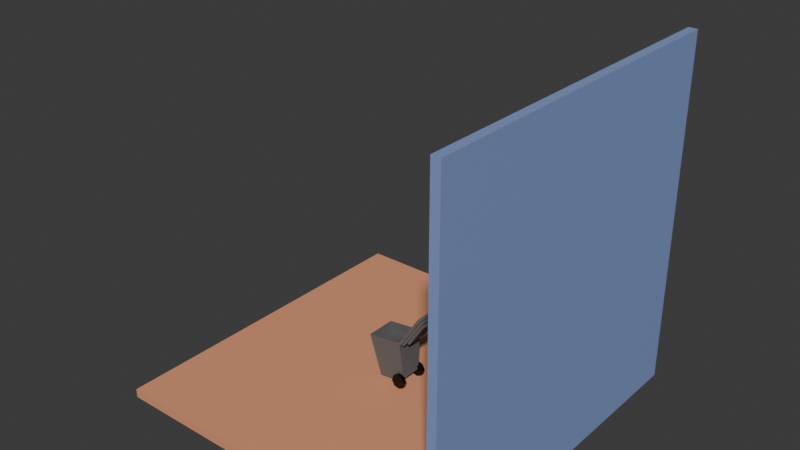# Source: final.blend  (saved by Blender 4.0.36; exported with 4.5.12 LTS)
import bpy
from mathutils import Matrix  # noqa: F401  (used for matrix-valued properties, if any)

bpy.ops.wm.read_factory_settings(use_empty=True)
scene = bpy.context.scene
scene.name = 'Scene'

# ---- collections
col_collection = bpy.data.collections.new('Collection'); scene.collection.children.link(col_collection)

# ---- materials (node trees are filled in below, after node groups)
mat_material_001 = bpy.data.materials.new('Material.001')
mat_material_001.use_transparent_shadow = False
mat_material_003 = bpy.data.materials.new('Material.003')
mat_material_003.use_transparent_shadow = False
mat_material_002 = bpy.data.materials.new('Material.002')
mat_material_002.use_transparent_shadow = False
mat_material_006 = bpy.data.materials.new('Material.006')
mat_material_006.use_transparent_shadow = False

# ---- material node trees
mat_material_001.use_nodes = True; mat_material_001.node_tree.nodes.clear()
_N = mat_material_001.node_tree.nodes; _L = mat_material_001.node_tree.links
n0 = _N.new('ShaderNodeBsdfPrincipled'); n0.name = 'Principled BSDF'; n0.location = (10, 300)
n0.inputs[0].default_value = (0.8, 0.3389, 0.1842, 1.0)
n0.inputs[3].default_value = 1.45
n1 = _N.new('ShaderNodeOutputMaterial'); n1.name = 'Material Output'; n1.location = (300, 300)
_L.new(n0.outputs[0], n1.inputs[0])
n1.is_active_output = True
mat_material_003.use_nodes = True; mat_material_003.node_tree.nodes.clear()
_N = mat_material_003.node_tree.nodes; _L = mat_material_003.node_tree.links
n0 = _N.new('ShaderNodeBsdfPrincipled'); n0.name = 'Principled BSDF'; n0.location = (10, 300)
n0.inputs[0].default_value = (0.1353, 0.1353, 0.1353, 1.0)
n0.inputs[3].default_value = 1.45
n1 = _N.new('ShaderNodeOutputMaterial'); n1.name = 'Material Output'; n1.location = (300, 300)
_L.new(n0.outputs[0], n1.inputs[0])
n1.is_active_output = True
mat_material_002.use_nodes = True; mat_material_002.node_tree.nodes.clear()
_N = mat_material_002.node_tree.nodes; _L = mat_material_002.node_tree.links
n0 = _N.new('ShaderNodeBsdfPrincipled'); n0.name = 'Principled BSDF'; n0.location = (10, 300)
n0.inputs[0].default_value = (0.0, 0.0, 0.0, 1.0)
n0.inputs[3].default_value = 1.45
n1 = _N.new('ShaderNodeOutputMaterial'); n1.name = 'Material Output'; n1.location = (300, 300)
_L.new(n0.outputs[0], n1.inputs[0])
n1.is_active_output = True
mat_material_006.use_nodes = True; mat_material_006.node_tree.nodes.clear()
_N = mat_material_006.node_tree.nodes; _L = mat_material_006.node_tree.links
n0 = _N.new('ShaderNodeBsdfPrincipled'); n0.name = 'Principled BSDF'; n0.location = (10, 300)
n0.inputs[0].default_value = (0.2378, 0.3295, 0.6252, 1.0)
n0.inputs[3].default_value = 1.45
n1 = _N.new('ShaderNodeOutputMaterial'); n1.name = 'Material Output'; n1.location = (300, 300)
_L.new(n0.outputs[0], n1.inputs[0])
n1.is_active_output = True

# ---- world
world_world = bpy.data.worlds.new('World'); scene.world = world_world
world_world.use_nodes = True; world_world.node_tree.nodes.clear()
_N = world_world.node_tree.nodes; _L = world_world.node_tree.links
n0 = _N.new('ShaderNodeOutputWorld'); n0.name = 'World Output'; n0.location = (300, 300)
n1 = _N.new('ShaderNodeBackground'); n1.name = 'Background'; n1.location = (10, 300)
n1.inputs[0].default_value = (0.05088, 0.05088, 0.05088, 1.0)
_L.new(n1.outputs[0], n0.inputs[0])
n0.is_active_output = True
world_world.color = (0.05088, 0.05088, 0.05088)
world_world.use_sun_shadow = False
world_world.sun_shadow_jitter_overblur = 0.0

# ---- meshes
me_plane = bpy.data.meshes.new('Plane')
me_plane.from_pydata([(-1.0, -1.0, 0.0), (1.0, -1.0, 0.0), (-1.0, 1.0, 0.0), (1.0, 1.0, 0.0), (-1.0, 1.0, -0.05034), (-1.0, -1.0, -0.05034), (1.0, -1.0, -0.05034), (1.0, 1.0, -0.05034)], [], [(0, 1, 3, 2), (5, 4, 7, 6), (1, 6, 7, 3), (2, 4, 5, 0), (3, 7, 4, 2), (0, 5, 6, 1)])
_uv = me_plane.uv_layers.new(name='UVMap')
_uv.uv.foreach_set('vector', [0.0, 0.0, 1.0, 0.0, 1.0, 1.0, 0.0, 1.0, 0.0, 0.0, 0.0, 1.0, 1.0, 1.0, 1.0, 0.0, 1.0, 0.0, 1.0, 0.0, 1.0, 1.0, 1.0, 1.0, 0.0, 1.0, 0.0, 1.0, 0.0, 0.0, 0.0, 0.0, 1.0, 1.0, 1.0, 1.0, 0.0, 1.0, 0.0, 1.0, 0.0, 0.0, 0.0, 0.0, 1.0, 0.0, 1.0, 0.0])
me_plane.materials.append(mat_material_001)
me_plane.update()
me_plane_002 = bpy.data.meshes.new('Plane.002')
me_plane_002.from_pydata([(-0.1584, 0.0974, 0.434), (-0.2773, 0.0974, 0.6159), (-0.2773, -0.0974, 0.6159), (-0.1584, -0.0974, 0.434), (-0.1456, -0.0974, 0.4145), (-0.1456, 0.0974, 0.4145), (-0.1743, 0.1199, 0.4236), (-0.3056, 0.1199, 0.6243), (-0.1783, 0.1064, 0.4297), (-0.2948, 0.1064, 0.6078), (-0.2948, -0.1064, 0.6078), (-0.1783, -0.1064, 0.4297), (-0.156, -0.1064, 0.3957), (-0.156, 0.1064, 0.3957), (-0.3056, -0.1199, 0.6243), (-0.1743, -0.1199, 0.4236), (-0.1492, -0.1199, 0.3853), (-0.1492, 0.1199, 0.3853), (-0.1921, 0.09149, 0.4207), (-0.2915, 0.09149, 0.5726), (-0.2915, -0.05887, 0.5726), (-0.1921, -0.05887, 0.4207), (-0.1869, -0.05887, 0.4128), (-0.1869, 0.09149, 0.4128), (-0.1921, 0.1064, 0.4207), (-0.3085, 0.1064, 0.5987), (-0.3085, -0.1064, 0.5987), (-0.1921, -0.1064, 0.4207), (-0.1698, -0.1064, 0.3867), (-0.1698, 0.1064, 0.3867), (-0.2055, 0.09149, 0.4119), (-0.3049, 0.09149, 0.5638), (-0.3049, -0.05887, 0.5638), (-0.2055, -0.05887, 0.4119), (-0.2003, -0.05887, 0.404), (-0.2003, 0.09149, 0.404), (-0.1584, 0.1199, 0.434), (-0.2897, 0.1199, 0.6347), (-0.2897, -0.1199, 0.6347), (-0.1584, -0.1199, 0.434), (-0.1333, -0.1199, 0.3957), (-0.1333, 0.1199, 0.3957), (-0.1774, 0.0974, 0.4094), (-0.2964, 0.0974, 0.5912), (-0.2964, -0.0974, 0.5912), (-0.1774, -0.0974, 0.4094), (-0.1646, -0.0974, 0.3899), (-0.1646, 0.0974, 0.3899)], [], [(4, 46, 45, 3), (41, 17, 6, 36), (37, 7, 14, 38), (39, 15, 16, 40), (11, 15, 14, 10), (12, 16, 15, 11), (9, 7, 6, 8), (8, 6, 17, 13), (13, 17, 16, 12), (10, 14, 7, 9), (38, 14, 15, 39), (36, 6, 7, 37), (40, 16, 17, 41), (12, 11, 27, 28), (22, 21, 33, 34), (11, 10, 26, 27), (9, 8, 24, 25), (8, 13, 29, 24), (13, 12, 28, 29), (10, 9, 25, 26), (18, 19, 25, 24), (19, 20, 26, 25), (20, 21, 27, 26), (22, 23, 29, 28), (21, 22, 28, 27), (23, 18, 24, 29), (30, 35, 34, 33, 32, 31), (21, 20, 32, 33), (19, 18, 30, 31), (18, 23, 35, 30), (23, 22, 34, 35), (20, 19, 31, 32), (0, 36, 37, 1), (1, 37, 38, 2), (2, 38, 39, 3), (4, 40, 41, 5), (3, 39, 40, 4), (5, 41, 36, 0), (42, 43, 44, 45, 46, 47), (3, 45, 44, 2), (1, 43, 42, 0), (0, 42, 47, 5), (5, 47, 46, 4), (2, 44, 43, 1)])
_uv = me_plane_002.uv_layers.new(name='UVMap')
_uv.uv.foreach_set('vector', [0.8667, 0.7266, 0.8667, 0.7266, 0.858, 0.7266, 0.858, 0.7266, 0.875, 0.5, 0.875, 0.5, 0.875, 0.5, 0.875, 0.5, 0.625, 0.5, 0.625, 0.5, 0.625, 0.75, 0.625, 0.75, 0.875, 0.75, 0.875, 0.75, 0.875, 0.75, 0.875, 0.75, 0.625, 1.0, 0.625, 1.0, 0.625, 0.75, 0.625, 0.75, 0.625, 1.0, 0.625, 1.0, 0.625, 1.0, 0.625, 1.0, 0.625, 0.5, 0.625, 0.5, 0.625, 0.25, 0.625, 0.25, 0.625, 0.25, 0.625, 0.25, 0.625, 0.25, 0.625, 0.25, 0.625, 0.25, 0.625, 0.25, 0.625, 0.0, 0.625, 0.0, 0.625, 0.75, 0.625, 0.75, 0.625, 0.5, 0.625, 0.5, 0.625, 0.75, 0.625, 0.75, 0.875, 0.75, 0.875, 0.75, 0.875, 0.5, 0.875, 0.5, 0.625, 0.5, 0.625, 0.5, 0.875, 0.75, 0.875, 0.75, 0.875, 0.5, 0.875, 0.5, 0.625, 1.0, 0.625, 1.0, 0.625, 1.0, 0.625, 1.0, 0.0, 0.0, 0.0, 0.0, 0.0, 0.0, 0.0, 0.0, 0.625, 1.0, 0.625, 0.75, 0.625, 0.75, 0.625, 1.0, 0.625, 0.5, 0.625, 0.25, 0.625, 0.25, 0.625, 0.5, 0.625, 0.25, 0.625, 0.25, 0.625, 0.25, 0.625, 0.25, 0.625, 0.25, 0.625, 0.0, 0.625, 0.0, 0.625, 0.25, 0.625, 0.75, 0.625, 0.5, 0.625, 0.5, 0.625, 0.75, 0.0, 0.0, 0.0, 0.0, 0.0, 0.0, 0.0, 0.0, 0.0, 0.0, 0.0, 0.0, 0.0, 0.0, 0.0, 0.0, 0.0, 0.0, 0.0, 0.0, 0.0, 0.0, 0.0, 0.0, 0.0, 0.0, 0.0, 0.0, 0.0, 0.0, 0.0, 0.0, 0.0, 0.0, 0.0, 0.0, 0.0, 0.0, 0.0, 0.0, 0.0, 0.0, 0.0, 0.0, 0.0, 0.0, 0.0, 0.0, 0.0, 0.0, 0.0, 0.0, 0.0, 0.0, 0.0, 0.0, 0.0, 0.0, 0.0, 0.0, 0.0, 0.0, 0.0, 0.0, 0.0, 0.0, 0.0, 0.0, 0.0, 0.0, 0.0, 0.0, 0.0, 0.0, 0.0, 0.0, 0.0, 0.0, 0.0, 0.0, 0.0, 0.0, 0.0, 0.0, 0.0, 0.0, 0.0, 0.0, 0.0, 0.0, 0.0, 0.0, 0.0, 0.0, 0.0, 0.0, 0.0, 0.0, 0.0, 0.0, 0.858, 0.5234, 0.875, 0.5, 0.625, 0.5, 0.6476, 0.5235, 0.6476, 0.5235, 0.625, 0.5, 0.625, 0.75, 0.6476, 0.7266, 0.6476, 0.7266, 0.625, 0.75, 0.875, 0.75, 0.858, 0.7266, 0.8667, 0.7266, 0.875, 0.75, 0.875, 0.5, 0.8667, 0.5234, 0.858, 0.7266, 0.875, 0.75, 0.875, 0.75, 0.8667, 0.7266, 0.8667, 0.5234, 0.875, 0.5, 0.875, 0.5, 0.858, 0.5234, 0.858, 0.5234, 0.6476, 0.5235, 0.6476, 0.7266, 0.858, 0.7266, 0.8667, 0.7266, 0.8667, 0.5234, 0.858, 0.7266, 0.858, 0.7266, 0.6476, 0.7266, 0.6476, 0.7266, 0.6476, 0.5235, 0.6476, 0.5235, 0.858, 0.5234, 0.858, 0.5234, 0.858, 0.5234, 0.858, 0.5234, 0.8667, 0.5234, 0.8667, 0.5234, 0.8667, 0.5234, 0.8667, 0.5234, 0.8667, 0.7266, 0.8667, 0.7266, 0.6476, 0.7266, 0.6476, 0.7266, 0.6476, 0.5235, 0.6476, 0.5235])
me_plane_002.materials.append(mat_material_003)
me_plane_002.update()
me_cube_001 = bpy.data.meshes.new('Cube.001')
me_cube_001.from_pydata([(-0.7074, -0.7428, -0.9462), (-0.9295, -0.9005, 1.986), (-0.7074, 0.7428, -0.9462), (-0.9295, 0.9005, 1.986), (0.7777, -0.7428, -0.9114), (1.06, -0.9005, 2.007), (0.7777, 0.7428, -0.9114), (1.06, 0.9005, 2.007), (-0.7492, -0.7754, -0.5551), (-0.7511, 0.7769, -0.5378), (-1.029, -1.0, 1.984), (-1.029, 1.0, 1.984), (0.9705, 1.0, 2.031), (0.9705, -1.0, 2.031), (-0.9113, -0.9005, 1.209), (-0.9113, 0.9005, 1.209), (1.079, 0.9005, 1.23), (1.079, -0.9005, 1.23), (-0.8891, -0.8877, 0.7145), (-0.89, 0.8884, 0.7232), (0.9334, 0.6995, -0.5578), (0.9329, -0.7068, -0.5538), (1.196, 1.0, 2.048), (1.196, -1.0, 2.048), (1.029, 0.6995, -0.5514), (1.022, -0.7068, -0.5479), (1.359, 1.0, 2.067), (1.359, -1.0, 2.067), (1.053, 0.6995, -0.5481), (1.057, -0.7068, -0.5431), (0.797, -0.7746, -0.5016), (0.797, 0.7674, -0.5016), (1.023, 0.7674, -0.4848), (1.023, -0.7746, -0.4848), (1.185, 0.7674, -0.4653), (1.185, -0.7746, -0.4653), (0.9378, 0.6995, -0.6982), (0.9373, -0.7068, -0.694), (1.058, 0.6995, -0.687), (1.061, -0.7068, -0.6825), (0.8645, -0.7068, -0.4953), (1.023, -0.7068, -0.4848), (1.118, -0.7068, -0.4716), (0.8731, -0.7068, -0.7715), (1.126, -0.7068, -0.7478), (1.023, 0.6995, -0.4848), (0.8645, 0.6995, -0.4953), (1.118, 0.6995, -0.4716), (0.8731, 0.6995, -0.7715), (1.126, 0.6995, -0.7478), (1.029, 0.8494, -0.5514), (0.9334, 0.8494, -0.5578), (1.053, 0.8494, -0.5481), (0.9378, 0.8494, -0.6982), (1.058, 0.8494, -0.687), (0.9329, -0.7694, -0.5538), (1.022, -0.7694, -0.5479), (1.057, -0.7694, -0.5431), (0.9373, -0.7694, -0.694), (1.061, -0.7694, -0.6825)], [(9, 31)], [(18, 10, 11, 19), (2, 9, 19, 11, 12, 31, 6), (31, 12, 22, 32), (4, 30, 13, 10, 18, 8, 0), (2, 6, 4, 0), (7, 3, 15, 16), (0, 8, 9, 2), (1, 3, 11, 10), (3, 7, 12, 11), (5, 1, 10, 13), (16, 15, 14, 17), (5, 7, 16, 17), (3, 1, 14, 15), (1, 5, 17, 14), (8, 18, 19, 9), (6, 31, 30, 4), (31, 8, 30), (23, 33, 35, 27), (13, 30, 33, 23), (34, 26, 27, 35), (22, 23, 27, 26), (32, 22, 26, 34), (28, 38, 54, 52), (46, 40, 30, 31), (45, 46, 31, 32), (40, 41, 33, 30), (42, 47, 34, 35), (41, 42, 35, 33), (47, 45, 32, 34), (48, 49, 44, 43), (40, 46, 48, 43), (47, 42, 44, 49), (39, 29, 57, 59), (21, 25, 41, 40), (25, 29, 42, 41), (39, 37, 43, 44), (29, 39, 44, 42), (37, 21, 40, 43), (24, 20, 46, 45), (28, 24, 45, 47), (36, 38, 49, 48), (20, 36, 48, 46), (38, 28, 47, 49), (51, 50, 52, 54, 53), (38, 36, 53, 54), (20, 24, 50, 51), (36, 20, 51, 53), (24, 28, 52, 50), (56, 55, 58, 59, 57), (29, 25, 56, 57), (21, 37, 58, 55), (37, 39, 59, 58), (25, 21, 55, 56), (13, 23, 22, 12, 7, 5)])
_uv = me_cube_001.uv_layers.new(name='UVMap')
_uv.uv.foreach_set('vector', [0.5169, 0.0, 0.625, 0.0, 0.625, 0.25, 0.5177, 0.25, 0.375, 0.25, 0.4104, 0.25, 0.5177, 0.25, 0.625, 0.25, 0.625, 0.5, 0.4024, 0.5, 0.375, 0.5, 0.4024, 0.5, 0.625, 0.5, 0.625, 0.5, 0.4024, 0.5, 0.375, 0.75, 0.4024, 0.75, 0.625, 0.75, 0.625, 1.0, 0.5169, 1.0, 0.4089, 1.0, 0.375, 1.0, 0.125, 0.5, 0.375, 0.5, 0.375, 0.75, 0.125, 0.75, 0.6374, 0.5124, 0.8626, 0.5124, 0.8626, 0.5124, 0.6374, 0.5124, 0.375, 0.0, 0.4089, 0.0, 0.4104, 0.25, 0.375, 0.25, 0.8626, 0.7376, 0.8626, 0.5124, 0.875, 0.5, 0.875, 0.75, 0.8626, 0.5124, 0.6374, 0.5124, 0.625, 0.5, 0.875, 0.5, 0.6374, 0.7376, 0.8626, 0.7376, 0.875, 0.75, 0.625, 0.75, 0.6374, 0.5124, 0.8626, 0.5124, 0.8626, 0.7376, 0.6374, 0.7376, 0.6374, 0.7376, 0.6374, 0.5124, 0.6374, 0.5124, 0.6374, 0.7376, 0.8626, 0.5124, 0.8626, 0.7376, 0.8626, 0.7376, 0.8626, 0.5124, 0.8626, 0.7376, 0.6374, 0.7376, 0.6374, 0.7376, 0.8626, 0.7376, 0.4089, 0.0, 0.5169, 0.0, 0.5177, 0.25, 0.4104, 0.25, 0.375, 0.5, 0.4024, 0.5, 0.4024, 0.75, 0.375, 0.75, 0.4024, 0.5, 0.0, 0.0, 0.4024, 0.75, 0.625, 0.75, 0.4024, 0.75, 0.4024, 0.75, 0.625, 0.75, 0.625, 0.75, 0.4024, 0.75, 0.4024, 0.75, 0.625, 0.75, 0.4024, 0.5, 0.625, 0.5, 0.625, 0.75, 0.4024, 0.75, 0.625, 0.5, 0.625, 0.75, 0.625, 0.75, 0.625, 0.5, 0.4024, 0.5, 0.625, 0.5, 0.625, 0.5, 0.4024, 0.5, 0.4024, 0.511, 0.4024, 0.511, 0.4024, 0.511, 0.4024, 0.511, 0.4024, 0.511, 0.4024, 0.739, 0.4024, 0.75, 0.4024, 0.5, 0.4024, 0.511, 0.4024, 0.511, 0.4024, 0.5, 0.4024, 0.5, 0.4024, 0.739, 0.4024, 0.739, 0.4024, 0.75, 0.4024, 0.75, 0.4024, 0.739, 0.4024, 0.511, 0.4024, 0.5, 0.4024, 0.75, 0.4024, 0.739, 0.4024, 0.739, 0.4024, 0.75, 0.4024, 0.75, 0.4024, 0.511, 0.4024, 0.511, 0.4024, 0.5, 0.4024, 0.5, 0.4024, 0.511, 0.4024, 0.511, 0.4024, 0.739, 0.4024, 0.739, 0.4024, 0.739, 0.4024, 0.511, 0.4024, 0.511, 0.4024, 0.739, 0.4024, 0.511, 0.4024, 0.739, 0.4024, 0.739, 0.4024, 0.511, 0.4024, 0.739, 0.4024, 0.739, 0.4024, 0.739, 0.4024, 0.739, 0.4024, 0.739, 0.4024, 0.739, 0.4024, 0.739, 0.4024, 0.739, 0.4024, 0.739, 0.4024, 0.739, 0.4024, 0.739, 0.4024, 0.739, 0.4024, 0.739, 0.4024, 0.739, 0.4024, 0.739, 0.4024, 0.739, 0.4024, 0.739, 0.4024, 0.739, 0.4024, 0.739, 0.4024, 0.739, 0.4024, 0.739, 0.4024, 0.739, 0.4024, 0.739, 0.4024, 0.739, 0.4024, 0.511, 0.4024, 0.511, 0.4024, 0.511, 0.4024, 0.511, 0.4024, 0.511, 0.4024, 0.511, 0.4024, 0.511, 0.4024, 0.511, 0.4024, 0.511, 0.4024, 0.511, 0.4024, 0.511, 0.4024, 0.511, 0.4024, 0.511, 0.4024, 0.511, 0.4024, 0.511, 0.4024, 0.511, 0.4024, 0.511, 0.4024, 0.511, 0.4024, 0.511, 0.4024, 0.511, 0.4024, 0.511, 0.4024, 0.511, 0.4024, 0.511, 0.4024, 0.511, 0.4024, 0.511, 0.4024, 0.511, 0.4024, 0.511, 0.4024, 0.511, 0.4024, 0.511, 0.4024, 0.511, 0.4024, 0.511, 0.4024, 0.511, 0.4024, 0.511, 0.4024, 0.511, 0.4024, 0.511, 0.4024, 0.511, 0.4024, 0.511, 0.4024, 0.511, 0.4024, 0.511, 0.4024, 0.511, 0.4024, 0.511, 0.4024, 0.739, 0.4024, 0.739, 0.4024, 0.739, 0.4024, 0.739, 0.4024, 0.739, 0.4024, 0.739, 0.4024, 0.739, 0.4024, 0.739, 0.4024, 0.739, 0.4024, 0.739, 0.4024, 0.739, 0.4024, 0.739, 0.4024, 0.739, 0.4024, 0.739, 0.4024, 0.739, 0.4024, 0.739, 0.4024, 0.739, 0.4024, 0.739, 0.4024, 0.739, 0.4024, 0.739, 0.4024, 0.739, 0.625, 0.75, 0.625, 0.75, 0.625, 0.5, 0.625, 0.5, 0.6374, 0.5124, 0.6374, 0.7376])
me_cube_001.materials.append(mat_material_003)
me_cube_001.update()
me_cylinder = bpy.data.meshes.new('Cylinder')
me_cylinder.from_pydata([(0.0, 0.4, -0.1), (0.0, 0.4, 0.1), (0.2828, 0.2828, -0.1), (0.2828, 0.2828, 0.1), (0.4, 9.256e-31, -0.1), (0.4, -9.256e-31, 0.1), (0.2828, -0.2828, -0.1), (0.2828, -0.2828, 0.1), (0.0, -0.4, -0.1), (0.0, -0.4, 0.1), (-0.2828, -0.2828, -0.1), (-0.2828, -0.2828, 0.1), (-0.4, 9.256e-31, -0.1), (-0.4, -9.256e-31, 0.1), (-0.2828, 0.2828, -0.1), (-0.2828, 0.2828, 0.1)], [], [(0, 1, 3, 2), (2, 3, 5, 4), (4, 5, 7, 6), (6, 7, 9, 8), (8, 9, 11, 10), (10, 11, 13, 12), (3, 1, 15, 13, 11, 9, 7, 5), (12, 13, 15, 14), (14, 15, 1, 0), (0, 2, 4, 6, 8, 10, 12, 14)])
_uv = me_cylinder.uv_layers.new(name='UVMap')
_uv.uv.foreach_set('vector', [1.0, 0.5, 1.0, 1.0, 0.875, 1.0, 0.875, 0.5, 0.875, 0.5, 0.875, 1.0, 0.75, 1.0, 0.75, 0.5, 0.75, 0.5, 0.75, 1.0, 0.625, 1.0, 0.625, 0.5, 0.625, 0.5, 0.625, 1.0, 0.5, 1.0, 0.5, 0.5, 0.5, 0.5, 0.5, 1.0, 0.375, 1.0, 0.375, 0.5, 0.375, 0.5, 0.375, 1.0, 0.25, 1.0, 0.25, 0.5, 0.4197, 0.4197, 0.25, 0.49, 0.08029, 0.4197, 0.01, 0.25, 0.08029, 0.08029, 0.25, 0.01, 0.4197, 0.08029, 0.49, 0.25, 0.25, 0.5, 0.25, 1.0, 0.125, 1.0, 0.125, 0.5, 0.125, 0.5, 0.125, 1.0, 0.0, 1.0, 0.0, 0.5, 0.75, 0.49, 0.9197, 0.4197, 0.99, 0.25, 0.9197, 0.08029, 0.75, 0.01, 0.5803, 0.08029, 0.51, 0.25, 0.5803, 0.4197])
me_cylinder.materials.append(mat_material_002)
me_cylinder.update()
me_cylinder_001 = bpy.data.meshes.new('Cylinder.001')
me_cylinder_001.from_pydata([(0.0, 0.4, -0.1), (0.0, 0.4, 0.1), (0.2828, 0.2828, -0.1), (0.2828, 0.2828, 0.1), (0.4, 9.256e-31, -0.1), (0.4, -9.256e-31, 0.1), (0.2828, -0.2828, -0.1), (0.2828, -0.2828, 0.1), (0.0, -0.4, -0.1), (0.0, -0.4, 0.1), (-0.2828, -0.2828, -0.1), (-0.2828, -0.2828, 0.1), (-0.4, 9.256e-31, -0.1), (-0.4, -9.256e-31, 0.1), (-0.2828, 0.2828, -0.1), (-0.2828, 0.2828, 0.1)], [], [(0, 1, 3, 2), (2, 3, 5, 4), (4, 5, 7, 6), (6, 7, 9, 8), (8, 9, 11, 10), (10, 11, 13, 12), (3, 1, 15, 13, 11, 9, 7, 5), (12, 13, 15, 14), (14, 15, 1, 0), (0, 2, 4, 6, 8, 10, 12, 14)])
_uv = me_cylinder_001.uv_layers.new(name='UVMap')
_uv.uv.foreach_set('vector', [1.0, 0.5, 1.0, 1.0, 0.875, 1.0, 0.875, 0.5, 0.875, 0.5, 0.875, 1.0, 0.75, 1.0, 0.75, 0.5, 0.75, 0.5, 0.75, 1.0, 0.625, 1.0, 0.625, 0.5, 0.625, 0.5, 0.625, 1.0, 0.5, 1.0, 0.5, 0.5, 0.5, 0.5, 0.5, 1.0, 0.375, 1.0, 0.375, 0.5, 0.375, 0.5, 0.375, 1.0, 0.25, 1.0, 0.25, 0.5, 0.4197, 0.4197, 0.25, 0.49, 0.08029, 0.4197, 0.01, 0.25, 0.08029, 0.08029, 0.25, 0.01, 0.4197, 0.08029, 0.49, 0.25, 0.25, 0.5, 0.25, 1.0, 0.125, 1.0, 0.125, 0.5, 0.125, 0.5, 0.125, 1.0, 0.0, 1.0, 0.0, 0.5, 0.75, 0.49, 0.9197, 0.4197, 0.99, 0.25, 0.9197, 0.08029, 0.75, 0.01, 0.5803, 0.08029, 0.51, 0.25, 0.5803, 0.4197])
me_cylinder_001.materials.append(mat_material_002)
me_cylinder_001.update()
me_plane_003 = bpy.data.meshes.new('Plane.003')
me_plane_003.from_pydata([(-1.0, -1.0, 0.0), (1.0, -1.0, 0.0), (-1.0, 1.0, 0.0), (1.0, 1.0, 0.0), (-1.0, 1.0, -0.05034), (-1.0, -1.0, -0.05034), (1.0, -1.0, -0.05034), (1.0, 1.0, -0.05034)], [], [(0, 1, 3, 2), (5, 4, 7, 6), (1, 6, 7, 3), (2, 4, 5, 0), (3, 7, 4, 2), (0, 5, 6, 1)])
_uv = me_plane_003.uv_layers.new(name='UVMap')
_uv.uv.foreach_set('vector', [0.0, 0.0, 1.0, 0.0, 1.0, 1.0, 0.0, 1.0, 0.0, 0.0, 0.0, 1.0, 1.0, 1.0, 1.0, 0.0, 1.0, 0.0, 1.0, 0.0, 1.0, 1.0, 1.0, 1.0, 0.0, 1.0, 0.0, 1.0, 0.0, 0.0, 0.0, 0.0, 1.0, 1.0, 1.0, 1.0, 0.0, 1.0, 0.0, 1.0, 0.0, 0.0, 0.0, 0.0, 1.0, 0.0, 1.0, 0.0])
me_plane_003.materials.append(mat_material_006)
me_plane_003.update()

# ---- objects
ob_plane = bpy.data.objects.new('Plane', me_plane)
ob_plane_002 = bpy.data.objects.new('Plane.002', me_plane_002)
ob_cube = bpy.data.objects.new('Cube', me_cube_001)
ob_cylinder = bpy.data.objects.new('Cylinder', me_cylinder)
ob_cylinder_001 = bpy.data.objects.new('Cylinder.001', me_cylinder_001)
ob_plane_001 = bpy.data.objects.new('Plane.001', me_plane_003)

# ---- transforms, parenting, visibility, modifiers, constraints
ob_plane.location = (0.0, 0.0, 0.0)
ob_plane.scale = (9.4, 9.4, 9.4)
ob_plane_002.location = (-0.2349, 0.05342, -0.496)
ob_plane_002.rotation_euler = (0.0, 0.0, 3.142)
ob_plane_002.scale = (8.213, 8.213, 8.213)
ob_cube.location = (-0.04829, 0.0, 1.009)
ob_cube.rotation_euler = (0.0, -0.114, 0.0)
ob_cube.scale = (0.814, 0.814, 0.814)
ob_cylinder.location = (0.8043, 0.7274, 0.4307)
ob_cylinder.rotation_euler = (-1.571, 1.457, -3.841e-07)
ob_cylinder_001.location = (0.8043, -0.7477, 0.4307)
ob_cylinder_001.rotation_euler = (-1.571, 1.457, -3.841e-07)
ob_plane_001.location = (9.915, -0.05642, 8.872)
ob_plane_001.rotation_euler = (0.0, 1.571, 0.0)
ob_plane_001.scale = (9.4, 9.4, 9.4)

# ---- collection membership
col_collection.objects.link(ob_plane)
col_collection.objects.link(ob_plane_002)
col_collection.objects.link(ob_cube)
col_collection.objects.link(ob_cylinder)
col_collection.objects.link(ob_cylinder_001)
col_collection.objects.link(ob_plane_001)

# ---- scene / render settings (as saved in the file)
scene.frame_start = 1; scene.frame_end = 250; scene.frame_set(1)
scene.render.engine = 'BLENDER_EEVEE_NEXT'
scene.cycles.sampling_pattern = 'TABULATED_SOBOL'
bpy.context.view_layer.update()

# ---- added for rendering (the .blend has no active camera and no usable light): camera, sun
cam_auto = bpy.data.cameras.new('AutoCamera')
cam_auto.lens = 50.0
cam_auto.sensor_width = 36.0
cam_auto.clip_end = 1000.0
ob_auto_camera = bpy.data.objects.new('AutoCamera', cam_auto)
scene.collection.objects.link(ob_auto_camera)
ob_auto_camera.location = (30.6933, -36.5516, 33.2209)
ob_auto_camera.rotation_euler = (1.09748, -7.21219e-08, 0.694738)
scene.camera = ob_auto_camera
light_auto_sun = bpy.data.lights.new('AutoSun', 'SUN')
light_auto_sun.energy = 3.0
light_auto_sun.angle = 0.0523599
ob_auto_sun = bpy.data.objects.new('AutoSun', light_auto_sun)
scene.collection.objects.link(ob_auto_sun)
ob_auto_sun.rotation_euler = (0.872665, 0.174533, 0.523599)
bpy.context.view_layer.update()

